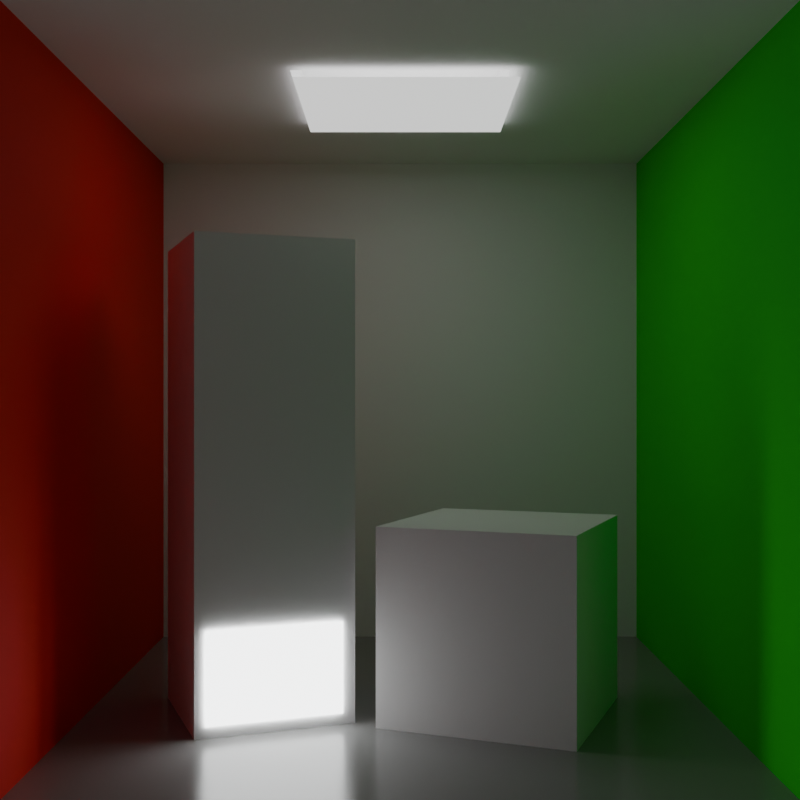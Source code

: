 # Source: cornell_restir.blend  (saved by Blender 5.0.118; exported with 4.5.12 LTS)
import bpy
from mathutils import Matrix  # noqa: F401  (used for matrix-valued properties, if any)

bpy.ops.wm.read_factory_settings(use_empty=True)
scene = bpy.context.scene
scene.name = 'Scene'

# ---- collections
col_collection = bpy.data.collections.new('Collection'); scene.collection.children.link(col_collection)

# ---- materials (node trees are filled in below, after node groups)
mat_white = bpy.data.materials.new('white')
mat_white.alpha_threshold = 0.0
mat_white.use_backface_culling_lightprobe_volume = False
mat_white.roughness = 0.5
mat_white.line_color = (0.0, 0.0, 0.0, 1.0)
mat_red = bpy.data.materials.new('red')
mat_green = bpy.data.materials.new('green')
mat_white_gloss = bpy.data.materials.new('white_gloss')
mat_light = bpy.data.materials.new('Light')
mat_lightinobject = bpy.data.materials.new('LightInObject')

# ---- material node trees
mat_white.use_nodes = True; mat_white.node_tree.nodes.clear()
_N = mat_white.node_tree.nodes; _L = mat_white.node_tree.links
n0 = _N.new('ShaderNodeOutputMaterial'); n0.name = 'Material Output'; n0.location = (200, 100)
n1 = _N.new('ShaderNodeBsdfPrincipled'); n1.name = 'Principled BSDF'; n1.location = (-200, 100)
n1.distribution = 'GGX'
n1.inputs[0].default_value = (1.0, 1.0, 1.0, 1.0)
n1.inputs[2].default_value = 0.8
_L.new(n1.outputs[0], n0.inputs[0])
n0.is_active_output = True
mat_red.use_nodes = True; mat_red.node_tree.nodes.clear()
_N = mat_red.node_tree.nodes; _L = mat_red.node_tree.links
n0 = _N.new('ShaderNodeBsdfPrincipled'); n0.name = 'Principled BSDF'; n0.location = (-200, 100)
n0.inputs[0].default_value = (1.0, 0.003193, 0.0, 1.0)
n0.inputs[2].default_value = 0.8
n1 = _N.new('ShaderNodeOutputMaterial'); n1.name = 'Material Output'; n1.location = (200, 100)
_L.new(n0.outputs[0], n1.inputs[0])
n1.is_active_output = True
mat_green.use_nodes = True; mat_green.node_tree.nodes.clear()
_N = mat_green.node_tree.nodes; _L = mat_green.node_tree.links
n0 = _N.new('ShaderNodeBsdfPrincipled'); n0.name = 'Principled BSDF'; n0.location = (-200, 100)
n0.distribution = 'GGX'
n0.inputs[0].default_value = (0.0, 1.0, 0.003377, 1.0)
n0.inputs[2].default_value = 0.8
n1 = _N.new('ShaderNodeOutputMaterial'); n1.name = 'Material Output'; n1.location = (200, 100)
_L.new(n0.outputs[0], n1.inputs[0])
n1.is_active_output = True
mat_white_gloss.use_nodes = True; mat_white_gloss.node_tree.nodes.clear()
_N = mat_white_gloss.node_tree.nodes; _L = mat_white_gloss.node_tree.links
n0 = _N.new('ShaderNodeBsdfPrincipled'); n0.name = 'Principled BSDF'; n0.location = (-200, 100)
n0.distribution = 'GGX'
n0.inputs[0].default_value = (0.3185, 0.3185, 0.3185, 1.0)
n0.inputs[2].default_value = 0.2
n1 = _N.new('ShaderNodeOutputMaterial'); n1.name = 'Material Output'; n1.location = (200, 100)
_L.new(n0.outputs[0], n1.inputs[0])
n1.is_active_output = True
mat_light.use_nodes = True; mat_light.node_tree.nodes.clear()
_N = mat_light.node_tree.nodes; _L = mat_light.node_tree.links
n0 = _N.new('ShaderNodeBsdfPrincipled'); n0.name = 'Principled BSDF'; n0.location = (-200, 100)
n0.distribution = 'GGX'
n0.inputs[28].default_value = 1.0
n1 = _N.new('ShaderNodeOutputMaterial'); n1.name = 'Material Output'; n1.location = (200, 100)
_L.new(n0.outputs[0], n1.inputs[0])
n1.is_active_output = True
mat_lightinobject.use_nodes = True; mat_lightinobject.node_tree.nodes.clear()
_N = mat_lightinobject.node_tree.nodes; _L = mat_lightinobject.node_tree.links
n0 = _N.new('ShaderNodeBsdfPrincipled'); n0.name = 'Principled BSDF'; n0.location = (-200, 100)
n0.inputs[27].default_value = (0.9813, 1.0, 1.0, 1.0)
n0.inputs[28].default_value = 5.0
n1 = _N.new('ShaderNodeOutputMaterial'); n1.name = 'Material Output'; n1.location = (200, 100)
_L.new(n0.outputs[0], n1.inputs[0])
n1.is_active_output = True

# ---- world
world_world = bpy.data.worlds.new('World'); scene.world = world_world
world_world.use_nodes = True; world_world.node_tree.nodes.clear()
_N = world_world.node_tree.nodes; _L = world_world.node_tree.links
n0 = _N.new('ShaderNodeOutputWorld'); n0.name = 'World Output'; n0.location = (200, 100)
n1 = _N.new('ShaderNodeBackground'); n1.name = 'Background'; n1.location = (-200, 100)
n1.inputs[0].default_value = (0.05088, 0.05088, 0.05088, 1.0)
_L.new(n1.outputs[0], n0.inputs[0])
n0.is_active_output = True
world_world.color = (0.05088, 0.05088, 0.05088)
world_world.sun_shadow_jitter_overblur = 0.0

# ---- cameras
cam_camera = bpy.data.cameras.new('Camera')
cam_camera.clip_end = 100.0
cam_camera.ortho_scale = 7.314

# ---- meshes
me_cube = bpy.data.meshes.new('Cube')
me_cube.from_pydata([(1.0, 1.0, 1.0), (1.0, 1.0, -1.0), (1.0, -1.0, 1.0), (1.0, -1.0, -1.0), (-1.0, 1.0, 1.0), (-1.0, 1.0, -1.0), (-1.0, -1.0, 1.0), (-1.0, -1.0, -1.0), (0.3333, -1.0, 1.0), (-0.3333, -1.0, 1.0), (1.0, 0.3333, 1.0), (1.0, -0.3333, 1.0), (-1.0, -0.3333, 1.0), (-1.0, 0.3333, 1.0), (-0.3333, 1.0, 1.0), (0.3333, 1.0, 1.0), (0.3333, 0.3333, 1.0), (0.3333, -0.3333, 1.0), (-0.3333, 0.3333, 1.0), (-0.3333, -0.3333, 1.0), (0.3333, 0.3333, 1.117), (0.3333, -0.3333, 1.117), (-0.3333, 0.3333, 1.117), (-0.3333, -0.3333, 1.117)], [], [(19, 9, 6, 12), (7, 5, 4, 13, 12, 6), (5, 7, 3, 1), (1, 3, 2, 11, 10, 0), (5, 1, 0, 15, 14, 4), (11, 2, 8, 17), (17, 8, 9, 19), (0, 10, 16, 15), (10, 11, 17, 16), (15, 16, 18, 14), (17, 21, 20, 16), (14, 18, 13, 4), (18, 19, 12, 13), (20, 21, 23, 22), (19, 23, 21, 17), (18, 22, 23, 19), (16, 20, 22, 18)])
me_cube.polygons.foreach_set('material_index', [0, 1, 3, 2, 0, 0, 0, 0, 0, 0, 0, 0, 0, 0, 0, 0, 0])
_uv = me_cube.uv_layers.new(name='UVMap')
_uv.uv.foreach_set('vector', [0.7917, 0.6667, 0.7917, 0.75, 0.875, 0.75, 0.875, 0.6667, 0.375, 0.0, 0.375, 0.25, 0.625, 0.25, 0.625, 0.1667, 0.625, 0.08333, 0.625, 0.0, 0.125, 0.5, 0.125, 0.75, 0.375, 0.75, 0.375, 0.5, 0.375, 0.5, 0.375, 0.75, 0.625, 0.75, 0.625, 0.6667, 0.625, 0.5833, 0.625, 0.5, 0.375, 0.25, 0.375, 0.5, 0.625, 0.5, 0.625, 0.4167, 0.625, 0.3333, 0.625, 0.25, 0.625, 0.6667, 0.625, 0.75, 0.7083, 0.75, 0.7083, 0.6667, 0.7083, 0.6667, 0.7083, 0.75, 0.7917, 0.75, 0.7917, 0.6667, 0.625, 0.5, 0.625, 0.5833, 0.7083, 0.5833, 0.7083, 0.5, 0.625, 0.5833, 0.625, 0.6667, 0.7083, 0.6667, 0.7083, 0.5833, 0.7083, 0.5, 0.7083, 0.5833, 0.7917, 0.5833, 0.7917, 0.5, 0.7083, 0.6667, 0.7083, 0.6667, 0.7083, 0.5833, 0.7083, 0.5833, 0.7917, 0.5, 0.7917, 0.5833, 0.875, 0.5833, 0.875, 0.5, 0.7917, 0.5833, 0.7917, 0.6667, 0.875, 0.6667, 0.875, 0.5833, 0.7083, 0.5833, 0.7083, 0.6667, 0.7917, 0.6667, 0.7917, 0.5833, 0.7917, 0.6667, 0.7917, 0.6667, 0.7083, 0.6667, 0.7083, 0.6667, 0.7917, 0.5833, 0.7917, 0.5833, 0.7917, 0.6667, 0.7917, 0.6667, 0.7083, 0.5833, 0.7083, 0.5833, 0.7917, 0.5833, 0.7917, 0.5833])
me_cube.materials.append(mat_white)
me_cube.materials.append(mat_red)
me_cube.materials.append(mat_green)
me_cube.materials.append(mat_white_gloss)
me_cube.use_mirror_vertex_groups = False
me_cube.update()
me_cube_001 = bpy.data.meshes.new('Cube.001')
me_cube_001.from_pydata([(0.3628, 0.3177, 1.079), (0.3628, -0.3685, 1.079), (-0.3234, 0.3177, 1.079), (-0.3234, -0.3685, 1.079)], [], [(0, 2, 3, 1)])
_uv = me_cube_001.uv_layers.new(name='UVMap')
_uv.uv.foreach_set('vector', [0.7083, 0.5833, 0.7917, 0.5833, 0.7917, 0.6667, 0.7083, 0.6667])
me_cube_001.materials.append(mat_light)
me_cube_001.use_mirror_vertex_groups = False
me_cube_001.update()
me_cube_002 = bpy.data.meshes.new('Cube.002')
me_cube_002.from_pydata([(-0.3103, -0.3103, -0.3103), (-0.3103, -0.3103, 0.3103), (-0.3103, 0.3103, -0.3103), (-0.3103, 0.3103, 0.3103), (0.3103, -0.3103, -0.3103), (0.3103, -0.3103, 0.3103), (0.3103, 0.3103, -0.3103), (0.3103, 0.3103, 0.3103)], [], [(0, 1, 3, 2), (2, 3, 7, 6), (6, 7, 5, 4), (4, 5, 1, 0), (2, 6, 4, 0), (7, 3, 1, 5)])
_uv = me_cube_002.uv_layers.new(name='UVMap')
_uv.uv.foreach_set('vector', [0.375, 0.0, 0.625, 0.0, 0.625, 0.25, 0.375, 0.25, 0.375, 0.25, 0.625, 0.25, 0.625, 0.5, 0.375, 0.5, 0.375, 0.5, 0.625, 0.5, 0.625, 0.75, 0.375, 0.75, 0.375, 0.75, 0.625, 0.75, 0.625, 1.0, 0.375, 1.0, 0.125, 0.5, 0.375, 0.5, 0.375, 0.75, 0.125, 0.75, 0.625, 0.5, 0.875, 0.5, 0.875, 0.75, 0.625, 0.75])
me_cube_002.materials.append(mat_white)
me_cube_002.update()
me_cube_003 = bpy.data.meshes.new('Cube.003')
me_cube_003.from_pydata([(-0.2493, -0.2493, -0.7536), (-0.2493, -0.2493, 0.7536), (-0.2493, 0.2493, -0.7536), (-0.2493, 0.2493, 0.7536), (0.2493, -0.2493, -0.7536), (0.2493, -0.2493, 0.7536), (0.2493, 0.2493, -0.7536), (0.2493, 0.2493, 0.7536)], [], [(0, 1, 3, 2), (2, 3, 7, 6), (6, 7, 5, 4), (4, 5, 1, 0), (2, 6, 4, 0), (7, 3, 1, 5)])
_uv = me_cube_003.uv_layers.new(name='UVMap')
_uv.uv.foreach_set('vector', [0.375, 0.0, 0.625, 0.0, 0.625, 0.25, 0.375, 0.25, 0.375, 0.25, 0.625, 0.25, 0.625, 0.5, 0.375, 0.5, 0.375, 0.5, 0.625, 0.5, 0.625, 0.75, 0.375, 0.75, 0.375, 0.75, 0.625, 0.75, 0.625, 1.0, 0.375, 1.0, 0.125, 0.5, 0.375, 0.5, 0.375, 0.75, 0.125, 0.75, 0.625, 0.5, 0.875, 0.5, 0.875, 0.75, 0.625, 0.75])
me_cube_003.materials.append(mat_white)
me_cube_003.update()
me_plane = bpy.data.meshes.new('Plane')
me_plane.from_pydata([(-1.0, -1.0, 0.0), (1.0, -1.0, 0.0), (-1.0, 1.0, 0.0), (1.0, 1.0, 0.0)], [], [(0, 1, 3, 2)])
_uv = me_plane.uv_layers.new(name='UVMap')
_uv.uv.foreach_set('vector', [0.0, 0.0, 1.0, 0.0, 1.0, 1.0, 0.0, 1.0])
me_plane.materials.append(mat_lightinobject)
me_plane.update()

# ---- objects
ob_room = bpy.data.objects.new('room', me_cube)
ob_camera = bpy.data.objects.new('Camera', cam_camera)
ob_light = bpy.data.objects.new('light', me_cube_001)
ob_cube = bpy.data.objects.new('Cube', me_cube_002)
ob_cube_tall = bpy.data.objects.new('Cube tall', me_cube_003)
ob_lightinobject = bpy.data.objects.new('LightInObject', me_plane)

# ---- transforms, parenting, visibility, modifiers, constraints
ob_room.location = (0.0, 0.0, 1.0)
ob_room.lock_rotations_4d = False
ob_room.empty_display_type = 'ARROWS'
ob_room.lineart.crease_threshold = 0.0
ob_camera.location = (0.0, -3.7, 1.0)
ob_camera.rotation_euler = (1.571, 0.0, 0.0)
ob_camera.lock_rotations_4d = False
ob_camera.empty_display_type = 'ARROWS'
ob_camera.color = (0.0, 0.0, 0.0, 0.0)
ob_camera.display_type = 'WIRE'
ob_camera.lineart.crease_threshold = 0.0
ob_light.location = (0.0, 0.0, 0.9455)
ob_light.scale = (1.0, 1.0, 0.949)
ob_light.lock_rotations_4d = False
ob_light.empty_display_type = 'ARROWS'
ob_light.lineart.crease_threshold = 0.0
ob_cube.location = (0.3287, -0.1361, 0.3041)
ob_cube.rotation_euler = (0.0, -0.0, -0.377)
ob_cube_tall.location = (-0.4601, -0.1085, 0.7452)
ob_cube_tall.rotation_euler = (0.0, -0.0, 0.3585)
ob_lightinobject.location = (-0.3746, -0.3529, 0.1773)
ob_lightinobject.rotation_euler = (1.571, 5.873e-10, 0.3585)
ob_lightinobject.scale = (0.2135, 0.1417, 0.1417)

# ---- collection membership
col_collection.objects.link(ob_room)
col_collection.objects.link(ob_camera)
col_collection.objects.link(ob_light)
col_collection.objects.link(ob_cube)
col_collection.objects.link(ob_cube_tall)
col_collection.objects.link(ob_lightinobject)

# ---- scene / render settings (as saved in the file)
scene.camera = ob_camera
scene.frame_start = 1; scene.frame_end = 250; scene.frame_set(1)
scene.render.engine = 'BLENDER_EEVEE_NEXT'
scene.render.resolution_x = 256
scene.render.resolution_y = 256
scene.render.bake_bias = 0.0
scene.render.bake_samples = 0
scene.cycles.sampling_pattern = 'TABULATED_SOBOL'
scene.eevee.use_volume_custom_range = False
scene.eevee.use_raytracing = True
bpy.context.view_layer.update()
